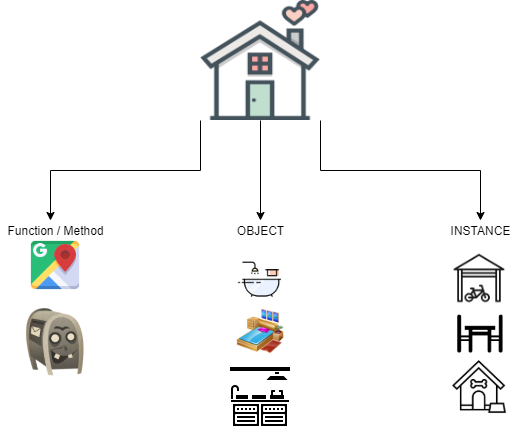

The diagram above was exported from draw.io. Its source (the exported page's mxGraphModel, read from the mxfile embedded in the PNG):
<mxGraphModel dx="825" dy="752" grid="1" gridSize="10" guides="1" tooltips="1" connect="1" arrows="1" fold="1" page="1" pageScale="1" pageWidth="1100" pageHeight="850" math="0" shadow="0">
  <root>
    <mxCell id="0" />
    <mxCell id="1" parent="0" />
    <mxCell id="2" style="edgeStyle=orthogonalEdgeStyle;rounded=0;orthogonalLoop=1;jettySize=auto;html=1;exitX=0;exitY=1;exitDx=0;exitDy=0;" edge="1" source="5" parent="1">
      <mxGeometry relative="1" as="geometry">
        <mxPoint x="110" y="280" as="targetPoint" />
      </mxGeometry>
    </mxCell>
    <mxCell id="3" style="edgeStyle=orthogonalEdgeStyle;rounded=0;orthogonalLoop=1;jettySize=auto;html=1;" edge="1" source="5" parent="1">
      <mxGeometry relative="1" as="geometry">
        <mxPoint x="320" y="280" as="targetPoint" />
      </mxGeometry>
    </mxCell>
    <mxCell id="4" style="edgeStyle=orthogonalEdgeStyle;rounded=0;orthogonalLoop=1;jettySize=auto;html=1;exitX=1;exitY=1;exitDx=0;exitDy=0;" edge="1" source="5" parent="1">
      <mxGeometry relative="1" as="geometry">
        <mxPoint x="540" y="280" as="targetPoint" />
      </mxGeometry>
    </mxCell>
    <mxCell id="5" value="" style="shape=image;html=1;verticalAlign=top;verticalLabelPosition=bottom;labelBackgroundColor=#ffffff;imageAspect=0;aspect=fixed;image=https://cdn2.iconfinder.com/data/icons/valentines-day-flat-line-1/60/love-house-128.png" vertex="1" parent="1">
      <mxGeometry x="260" y="60" width="120" height="120" as="geometry" />
    </mxCell>
    <mxCell id="6" value="Function / Method" style="text;html=1;align=center;verticalAlign=middle;resizable=0;points=[];autosize=1;" vertex="1" parent="1">
      <mxGeometry x="60" y="280" width="110" height="20" as="geometry" />
    </mxCell>
    <mxCell id="7" value="OBJECT" style="text;html=1;align=center;verticalAlign=middle;resizable=0;points=[];autosize=1;" vertex="1" parent="1">
      <mxGeometry x="290" y="280" width="60" height="20" as="geometry" />
    </mxCell>
    <mxCell id="8" value="INSTANCE" style="text;html=1;align=center;verticalAlign=middle;resizable=0;points=[];autosize=1;" vertex="1" parent="1">
      <mxGeometry x="500" y="280" width="80" height="20" as="geometry" />
    </mxCell>
    <mxCell id="9" value="" style="shape=image;html=1;verticalAlign=top;verticalLabelPosition=bottom;labelBackgroundColor=#ffffff;imageAspect=0;aspect=fixed;image=https://cdn3.iconfinder.com/data/icons/doing-housework-part-1/64/house-49-128.png" vertex="1" parent="1">
      <mxGeometry x="510" y="309" width="58" height="58" as="geometry" />
    </mxCell>
    <mxCell id="10" value="" style="shape=image;html=1;verticalAlign=top;verticalLabelPosition=bottom;labelBackgroundColor=#ffffff;imageAspect=0;aspect=fixed;image=https://cdn2.iconfinder.com/data/icons/architecture-interior/24/architecture-interior-27-128.png" vertex="1" parent="1">
      <mxGeometry x="517.25" y="367" width="45.5" height="45.5" as="geometry" />
    </mxCell>
    <mxCell id="11" value="" style="shape=image;html=1;verticalAlign=top;verticalLabelPosition=bottom;labelBackgroundColor=#ffffff;imageAspect=0;aspect=fixed;image=https://cdn2.iconfinder.com/data/icons/veterinary-line-fluffy-pet/512/Kennel-128.png" vertex="1" parent="1">
      <mxGeometry x="505" y="412.5" width="68" height="68" as="geometry" />
    </mxCell>
    <mxCell id="12" value="" style="shape=image;html=1;verticalAlign=top;verticalLabelPosition=bottom;labelBackgroundColor=#ffffff;imageAspect=0;aspect=fixed;image=https://cdn2.iconfinder.com/data/icons/social-media-2304/64/03-google_map-128.png" vertex="1" parent="1">
      <mxGeometry x="90" y="300" width="50" height="50" as="geometry" />
    </mxCell>
    <mxCell id="13" value="" style="shape=image;html=1;verticalAlign=top;verticalLabelPosition=bottom;labelBackgroundColor=#ffffff;imageAspect=0;aspect=fixed;image=https://cdn0.iconfinder.com/data/icons/interior-and-decor-vol-1-1/512/3-128.png" vertex="1" parent="1">
      <mxGeometry x="296" y="314" width="48" height="48" as="geometry" />
    </mxCell>
    <mxCell id="14" value="" style="shape=image;html=1;verticalAlign=top;verticalLabelPosition=bottom;labelBackgroundColor=#ffffff;imageAspect=0;aspect=fixed;image=https://cdn4.iconfinder.com/data/icons/REALVISTA/real_estate/png/128/bedroom.png" vertex="1" parent="1">
      <mxGeometry x="296" y="367" width="48" height="48" as="geometry" />
    </mxCell>
    <mxCell id="15" value="" style="shape=image;html=1;verticalAlign=top;verticalLabelPosition=bottom;labelBackgroundColor=#ffffff;imageAspect=0;aspect=fixed;image=https://cdn4.iconfinder.com/data/icons/restaurant-glyph-3/64/kitchen-cabinet-furniture-furniture_and_household-cabinets-food_and_restaurant-128.png" vertex="1" parent="1">
      <mxGeometry x="288" y="425" width="64" height="64" as="geometry" />
    </mxCell>
    <mxCell id="16" value="" style="shape=image;html=1;verticalAlign=top;verticalLabelPosition=bottom;labelBackgroundColor=#ffffff;imageAspect=0;aspect=fixed;image=https://cdn4.iconfinder.com/data/icons/artcore/128/postbox.png" vertex="1" parent="1">
      <mxGeometry x="80.5" y="367" width="69" height="69" as="geometry" />
    </mxCell>
  </root>
</mxGraphModel>